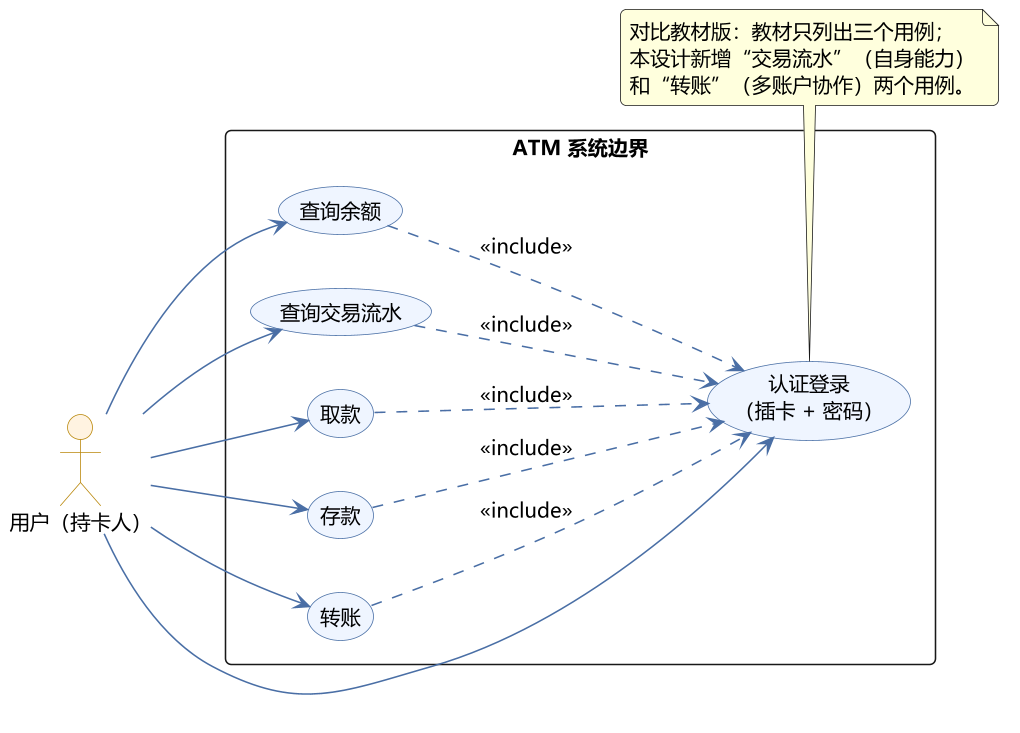

The diagram above was rendered by PlantUML. Its source (embedded in the PNG):
@startuml
!include style.puml


left to right direction

actor "用户（持卡人）" as User

rectangle "ATM 系统边界" {
  usecase "认证登录\n（插卡 + 密码）" as UC1
  usecase "查询余额" as UC2
  usecase "查询交易流水" as UC3
  usecase "取款" as UC4
  usecase "存款" as UC5
  usecase "转账" as UC6
}

User --> UC1
User --> UC2
User --> UC3
User --> UC4
User --> UC5
User --> UC6

UC2 ..> UC1 : <<include>>
UC3 ..> UC1 : <<include>>
UC4 ..> UC1 : <<include>>
UC5 ..> UC1 : <<include>>
UC6 ..> UC1 : <<include>>

note bottom of UC1
  对比教材版：教材只列出三个用例；
  本设计新增“交易流水”（自身能力）
  和“转账”（多账户协作）两个用例。
end note

@enduml